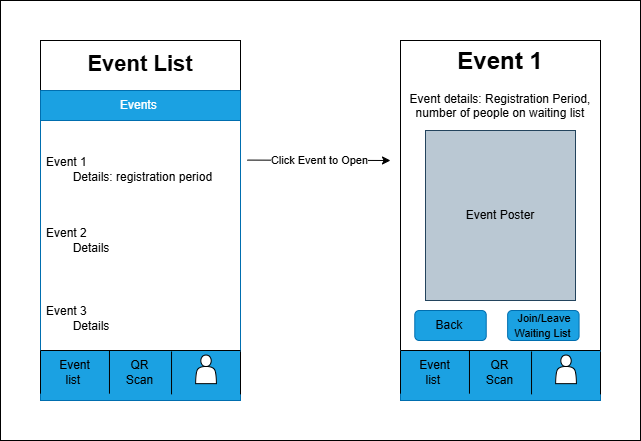

The diagram above was exported from draw.io. Its source (the exported page's mxGraphModel, read from the mxfile embedded in the PNG):
<mxGraphModel dx="1042" dy="535" grid="1" gridSize="10" guides="1" tooltips="1" connect="1" arrows="1" fold="1" page="1" pageScale="1" pageWidth="850" pageHeight="1100" math="0" shadow="0">
  <root>
    <mxCell id="0" />
    <mxCell id="1" parent="0" />
    <mxCell id="cS6o3MEowHF7GF4PK7st-7" parent="1" style="rounded=0;whiteSpace=wrap;html=1;" value="" vertex="1">
      <mxGeometry height="440" width="640" x="40" as="geometry" />
    </mxCell>
    <mxCell id="cS6o3MEowHF7GF4PK7st-1" connectable="0" parent="1" style="group" value="" vertex="1">
      <mxGeometry height="360" width="200" x="80" y="40" as="geometry" />
    </mxCell>
    <mxCell id="npCjKOBaiQAkyowfqx9T-1" parent="cS6o3MEowHF7GF4PK7st-1" style="rounded=0;whiteSpace=wrap;html=1;container=0;movable=1;resizable=1;rotatable=1;deletable=1;editable=1;locked=0;connectable=1;" value="" vertex="1">
      <mxGeometry height="360" width="200" as="geometry" />
    </mxCell>
    <mxCell id="npCjKOBaiQAkyowfqx9T-2" parent="cS6o3MEowHF7GF4PK7st-1" style="swimlane;fontStyle=0;childLayout=stackLayout;horizontal=1;startSize=30;horizontalStack=0;resizeParent=1;resizeParentMax=0;resizeLast=0;collapsible=1;marginBottom=0;whiteSpace=wrap;html=1;fillColor=#1ba1e2;strokeColor=#006EAF;fontColor=#ffffff;movable=1;resizable=1;rotatable=1;deletable=1;editable=1;locked=0;connectable=1;container=0;" value="Events&amp;nbsp;" vertex="1">
      <mxGeometry height="260" width="200" y="50" as="geometry" />
    </mxCell>
    <mxCell id="npCjKOBaiQAkyowfqx9T-14" parent="cS6o3MEowHF7GF4PK7st-1" style="text;html=1;whiteSpace=wrap;strokeColor=none;fillColor=none;align=center;verticalAlign=middle;rounded=0;fontSize=22;fontStyle=1;movable=1;resizable=1;rotatable=1;deletable=1;editable=1;locked=0;connectable=1;container=0;" value="Event List" vertex="1">
      <mxGeometry height="28.571428571428573" width="199.99999999999994" y="9.998571428571438" as="geometry" />
    </mxCell>
    <mxCell id="npCjKOBaiQAkyowfqx9T-3" parent="cS6o3MEowHF7GF4PK7st-1" style="text;strokeColor=none;fillColor=none;align=left;verticalAlign=middle;spacingLeft=4;spacingRight=4;overflow=hidden;points=[[0,0.5],[1,0.5]];portConstraint=eastwest;rotatable=1;whiteSpace=wrap;html=1;movable=1;resizable=1;deletable=1;editable=1;locked=0;connectable=1;container=0;" value="Event 1&lt;div&gt;&lt;span style=&quot;white-space: pre;&quot;&gt;&#09;&lt;/span&gt;Details: registration period&amp;nbsp;&lt;/div&gt;" vertex="1">
      <mxGeometry height="71.4285714285714" width="199.99999999999994" y="93.30357142857139" as="geometry" />
    </mxCell>
    <mxCell id="npCjKOBaiQAkyowfqx9T-4" parent="cS6o3MEowHF7GF4PK7st-1" style="text;strokeColor=none;fillColor=none;align=left;verticalAlign=middle;spacingLeft=4;spacingRight=4;overflow=hidden;points=[[0,0.5],[1,0.5]];portConstraint=eastwest;rotatable=1;whiteSpace=wrap;html=1;movable=1;resizable=1;deletable=1;editable=1;locked=0;connectable=1;container=0;" value="Event 2&lt;div&gt;&lt;span style=&quot;white-space: pre;&quot;&gt;&#09;&lt;/span&gt;Details&lt;br&gt;&lt;/div&gt;" vertex="1">
      <mxGeometry height="71.4285714285714" width="199.99999999999994" y="164.7321428571428" as="geometry" />
    </mxCell>
    <mxCell id="npCjKOBaiQAkyowfqx9T-5" parent="cS6o3MEowHF7GF4PK7st-1" style="text;strokeColor=none;fillColor=none;align=left;verticalAlign=middle;spacingLeft=4;spacingRight=4;overflow=hidden;points=[[0,0.5],[1,0.5]];portConstraint=eastwest;rotatable=1;whiteSpace=wrap;html=1;movable=1;resizable=1;deletable=1;editable=1;locked=0;connectable=1;container=0;" value="Event 3&lt;div&gt;&lt;span style=&quot;white-space: pre;&quot;&gt;&#09;&lt;/span&gt;Details&lt;br&gt;&lt;/div&gt;" vertex="1">
      <mxGeometry height="83.84" width="200" y="236.16000000000003" as="geometry" />
    </mxCell>
    <mxCell id="jlRS_DtjmymUh4-ch5g5-40" connectable="0" parent="cS6o3MEowHF7GF4PK7st-1" style="group" value="" vertex="1">
      <mxGeometry height="50" width="200" y="310" as="geometry" />
    </mxCell>
    <mxCell id="jlRS_DtjmymUh4-ch5g5-39" parent="jlRS_DtjmymUh4-ch5g5-40" style="rounded=0;whiteSpace=wrap;html=1;fillColor=#1ba1e2;fontColor=#ffffff;strokeColor=#006EAF;" value="" vertex="1">
      <mxGeometry height="50" width="200" as="geometry" />
    </mxCell>
    <mxCell id="jlRS_DtjmymUh4-ch5g5-38" connectable="0" parent="jlRS_DtjmymUh4-ch5g5-40" style="group" value="" vertex="1">
      <mxGeometry height="43.8599999999999" width="200" as="geometry" />
    </mxCell>
    <mxCell id="npCjKOBaiQAkyowfqx9T-9" parent="jlRS_DtjmymUh4-ch5g5-38" style="shape=partialRectangle;whiteSpace=wrap;html=1;top=0;bottom=0;fillColor=none;movable=1;resizable=1;rotatable=1;deletable=1;editable=1;locked=0;connectable=1;container=0;" value="" vertex="1">
      <mxGeometry height="42.857142857142854" width="68.9655172413793" y="0.29285714285708764" as="geometry" />
    </mxCell>
    <mxCell id="npCjKOBaiQAkyowfqx9T-7" parent="jlRS_DtjmymUh4-ch5g5-38" style="shape=partialRectangle;whiteSpace=wrap;html=1;top=0;bottom=0;fillColor=none;movable=1;resizable=1;rotatable=1;deletable=1;editable=1;locked=0;connectable=1;container=0;" value="" vertex="1">
      <mxGeometry height="42.857142857142854" width="68.9655172413793" x="131.0344827586207" y="1.0028571428570672" as="geometry" />
    </mxCell>
    <mxCell id="npCjKOBaiQAkyowfqx9T-6" parent="jlRS_DtjmymUh4-ch5g5-38" style="shape=actor;whiteSpace=wrap;html=1;movable=1;resizable=1;rotatable=1;deletable=1;editable=1;locked=0;connectable=1;container=0;" value="" vertex="1">
      <mxGeometry height="28.571428571428573" width="20.68965517241379" x="155.1741379310344" y="4.575714285714184" as="geometry" />
    </mxCell>
    <mxCell id="npCjKOBaiQAkyowfqx9T-12" parent="jlRS_DtjmymUh4-ch5g5-38" style="text;html=1;whiteSpace=wrap;strokeColor=none;fillColor=none;align=center;verticalAlign=middle;rounded=0;movable=1;resizable=1;rotatable=1;deletable=1;editable=1;locked=0;connectable=1;container=0;" value="QR Scan" vertex="1">
      <mxGeometry height="21.428571428571427" width="41.37931034482758" x="79.31034482758616" y="11.00714285714281" as="geometry" />
    </mxCell>
    <mxCell id="npCjKOBaiQAkyowfqx9T-13" parent="jlRS_DtjmymUh4-ch5g5-38" style="text;html=1;whiteSpace=wrap;strokeColor=none;fillColor=none;align=center;verticalAlign=middle;rounded=0;movable=1;resizable=1;rotatable=1;deletable=1;editable=1;locked=0;connectable=1;container=0;" value="Event list&amp;nbsp;" vertex="1">
      <mxGeometry height="21.428571428571427" width="41.37931034482758" x="13.793103448275872" y="11.71714285714279" as="geometry" />
    </mxCell>
    <mxCell id="jlRS_DtjmymUh4-ch5g5-5" edge="1" parent="jlRS_DtjmymUh4-ch5g5-38" style="endArrow=none;html=1;rounded=0;entryX=1;entryY=0.875;entryDx=0;entryDy=0;entryPerimeter=0;movable=1;resizable=1;rotatable=1;deletable=1;editable=1;locked=0;connectable=1;" value="">
      <mxGeometry height="50" relative="1" width="50" as="geometry">
        <mxPoint as="sourcePoint" />
        <mxPoint x="200" as="targetPoint" />
      </mxGeometry>
    </mxCell>
    <mxCell id="cS6o3MEowHF7GF4PK7st-2" connectable="0" parent="1" style="group" value="" vertex="1">
      <mxGeometry height="360" width="200" x="440" y="40" as="geometry" />
    </mxCell>
    <mxCell id="npCjKOBaiQAkyowfqx9T-23" parent="cS6o3MEowHF7GF4PK7st-2" style="rounded=1;whiteSpace=wrap;html=1;movable=1;resizable=1;rotatable=1;deletable=1;editable=1;locked=0;connectable=1;container=0;" value="" vertex="1">
      <mxGeometry height="45" width="85.71375792020984" y="150" as="geometry" />
    </mxCell>
    <mxCell id="npCjKOBaiQAkyowfqx9T-24" parent="cS6o3MEowHF7GF4PK7st-2" style="rounded=0;whiteSpace=wrap;html=1;movable=1;resizable=1;rotatable=1;deletable=1;editable=1;locked=0;connectable=1;container=0;" value="" vertex="1">
      <mxGeometry height="360" width="199.99876848048962" as="geometry" />
    </mxCell>
    <mxCell id="npCjKOBaiQAkyowfqx9T-25" parent="cS6o3MEowHF7GF4PK7st-2" style="text;html=1;whiteSpace=wrap;overflow=hidden;rounded=0;movable=1;resizable=1;rotatable=1;deletable=1;editable=1;locked=0;connectable=1;container=0;align=center;" value="&lt;h1 style=&quot;margin-top: 0px;&quot;&gt;Event 1&lt;/h1&gt;&lt;p style=&quot;&quot;&gt;Event details:&amp;nbsp;&lt;span style=&quot;background-color: transparent; color: light-dark(rgb(0, 0, 0), rgb(255, 255, 255));&quot;&gt;Registration Period, number of people on waiting list&lt;/span&gt;&lt;/p&gt;" vertex="1">
      <mxGeometry height="232.49999999999997" width="199.99876848048962" as="geometry" />
    </mxCell>
    <mxCell id="npCjKOBaiQAkyowfqx9T-26" parent="cS6o3MEowHF7GF4PK7st-2" style="rounded=1;whiteSpace=wrap;html=1;fillColor=#1ba1e2;fontColor=#ffffff;strokeColor=#006EAF;movable=1;resizable=1;rotatable=1;deletable=1;editable=1;locked=0;connectable=1;container=0;" value="" vertex="1">
      <mxGeometry height="30" width="71.42813160017485" x="107.14219740026226" y="270" as="geometry" />
    </mxCell>
    <mxCell id="npCjKOBaiQAkyowfqx9T-27" parent="cS6o3MEowHF7GF4PK7st-2" style="rounded=1;whiteSpace=wrap;html=1;fillColor=#1ba1e2;fontColor=#ffffff;strokeColor=#006EAF;movable=1;resizable=1;rotatable=1;deletable=1;editable=1;locked=0;connectable=1;container=0;" value="" vertex="1">
      <mxGeometry height="30" width="71.42813160017485" x="14.285626320035021" y="270" as="geometry" />
    </mxCell>
    <mxCell id="npCjKOBaiQAkyowfqx9T-28" parent="cS6o3MEowHF7GF4PK7st-2" style="text;html=1;whiteSpace=wrap;strokeColor=none;fillColor=none;align=center;verticalAlign=middle;rounded=0;movable=1;resizable=1;rotatable=1;deletable=1;editable=1;locked=0;connectable=1;container=0;" value="Back&amp;nbsp;" vertex="1">
      <mxGeometry height="22.5" width="42.85687896010492" x="28.57125264006993" y="273.75" as="geometry" />
    </mxCell>
    <mxCell id="npCjKOBaiQAkyowfqx9T-29" parent="cS6o3MEowHF7GF4PK7st-2" style="text;html=1;whiteSpace=wrap;strokeColor=none;fillColor=none;align=center;verticalAlign=middle;rounded=0;movable=1;resizable=1;rotatable=1;deletable=1;editable=1;locked=0;connectable=1;container=0;" value="&lt;font style=&quot;font-size: 11px;&quot;&gt;Join/Leave Waiting List&amp;nbsp;&lt;/font&gt;" vertex="1">
      <mxGeometry height="22.5" width="70" x="108.56999999999994" y="273.75" as="geometry" />
    </mxCell>
    <mxCell id="jlRS_DtjmymUh4-ch5g5-18" connectable="0" parent="cS6o3MEowHF7GF4PK7st-2" style="group" value="" vertex="1">
      <mxGeometry height="44.996632653061226" width="200" y="315" as="geometry" />
    </mxCell>
    <mxCell id="npCjKOBaiQAkyowfqx9T-35" parent="jlRS_DtjmymUh4-ch5g5-18" style="shape=partialRectangle;whiteSpace=wrap;html=1;top=0;bottom=0;fillColor=none;movable=1;resizable=1;rotatable=1;deletable=1;editable=1;locked=0;connectable=1;container=0;" value="" vertex="1">
      <mxGeometry height="44.08163265306122" width="68.96509257947918" x="131.03490742052077" y="0.9150000000000205" as="geometry" />
    </mxCell>
    <mxCell id="npCjKOBaiQAkyowfqx9T-36" parent="jlRS_DtjmymUh4-ch5g5-18" style="shape=partialRectangle;whiteSpace=wrap;html=1;top=0;bottom=0;fillColor=none;movable=1;resizable=1;rotatable=1;deletable=1;editable=1;locked=0;connectable=1;container=0;" value="" vertex="1">
      <mxGeometry height="44.08163265306122" width="68.96509257947918" y="0.9150000000000205" as="geometry" />
    </mxCell>
    <mxCell id="npCjKOBaiQAkyowfqx9T-37" edge="1" parent="jlRS_DtjmymUh4-ch5g5-18" style="endArrow=none;html=1;rounded=0;entryX=1;entryY=0.875;entryDx=0;entryDy=0;entryPerimeter=0;movable=1;resizable=1;rotatable=1;deletable=1;editable=1;locked=0;connectable=1;" target="npCjKOBaiQAkyowfqx9T-24" value="">
      <mxGeometry height="50" relative="1" width="50" as="geometry">
        <mxPoint as="sourcePoint" />
        <mxPoint x="57.14250528013986" y="-127.5" as="targetPoint" />
      </mxGeometry>
    </mxCell>
    <mxCell id="npCjKOBaiQAkyowfqx9T-41" parent="jlRS_DtjmymUh4-ch5g5-18" style="text;html=1;whiteSpace=wrap;strokeColor=none;fillColor=none;align=center;verticalAlign=middle;rounded=0;movable=1;resizable=1;rotatable=1;deletable=1;editable=1;locked=0;connectable=1;container=0;" value="QR Scan" vertex="1">
      <mxGeometry height="22.04081632653061" width="41.379055547687514" x="79.30665451567415" y="11.932500000000005" as="geometry" />
    </mxCell>
    <mxCell id="npCjKOBaiQAkyowfqx9T-45" parent="jlRS_DtjmymUh4-ch5g5-18" style="text;html=1;whiteSpace=wrap;strokeColor=none;fillColor=none;align=center;verticalAlign=middle;rounded=0;movable=1;resizable=1;rotatable=1;deletable=1;editable=1;locked=0;connectable=1;container=0;" value="Event list&amp;nbsp;" vertex="1">
      <mxGeometry height="22.5" width="42.85687896010492" x="13.057062456511972" y="11.932500000000005" as="geometry" />
    </mxCell>
    <mxCell id="jlRS_DtjmymUh4-ch5g5-17" parent="jlRS_DtjmymUh4-ch5g5-18" style="shape=actor;whiteSpace=wrap;html=1;movable=1;resizable=1;rotatable=1;deletable=1;editable=1;locked=0;connectable=1;container=0;" value="" vertex="1">
      <mxGeometry height="28.571428571428573" width="20.68965517241379" x="155.16999999999996" y="8.899999999999977" as="geometry" />
    </mxCell>
    <mxCell id="jlRS_DtjmymUh4-ch5g5-37" parent="cS6o3MEowHF7GF4PK7st-2" style="rounded=0;whiteSpace=wrap;html=1;fillColor=#bac8d3;strokeColor=#23445d;" value="Event Poster" vertex="1">
      <mxGeometry height="170" width="150" x="25" y="90" as="geometry" />
    </mxCell>
    <mxCell id="jlRS_DtjmymUh4-ch5g5-41" connectable="0" parent="cS6o3MEowHF7GF4PK7st-2" style="group" value="" vertex="1">
      <mxGeometry height="50" width="200" y="310" as="geometry" />
    </mxCell>
    <mxCell id="jlRS_DtjmymUh4-ch5g5-42" parent="jlRS_DtjmymUh4-ch5g5-41" style="rounded=0;whiteSpace=wrap;html=1;fillColor=#1ba1e2;fontColor=#ffffff;strokeColor=#006EAF;" value="" vertex="1">
      <mxGeometry height="50" width="200" as="geometry" />
    </mxCell>
    <mxCell id="jlRS_DtjmymUh4-ch5g5-43" connectable="0" parent="jlRS_DtjmymUh4-ch5g5-41" style="group" value="" vertex="1">
      <mxGeometry height="43.8599999999999" width="200" as="geometry" />
    </mxCell>
    <mxCell id="jlRS_DtjmymUh4-ch5g5-44" parent="jlRS_DtjmymUh4-ch5g5-43" style="shape=partialRectangle;whiteSpace=wrap;html=1;top=0;bottom=0;fillColor=none;movable=1;resizable=1;rotatable=1;deletable=1;editable=1;locked=0;connectable=1;container=0;" value="" vertex="1">
      <mxGeometry height="42.857142857142854" width="68.9655172413793" y="0.29285714285708764" as="geometry" />
    </mxCell>
    <mxCell id="jlRS_DtjmymUh4-ch5g5-45" parent="jlRS_DtjmymUh4-ch5g5-43" style="shape=partialRectangle;whiteSpace=wrap;html=1;top=0;bottom=0;fillColor=none;movable=1;resizable=1;rotatable=1;deletable=1;editable=1;locked=0;connectable=1;container=0;" value="" vertex="1">
      <mxGeometry height="42.857142857142854" width="68.9655172413793" x="131.0344827586207" y="1.0028571428570672" as="geometry" />
    </mxCell>
    <mxCell id="jlRS_DtjmymUh4-ch5g5-46" parent="jlRS_DtjmymUh4-ch5g5-43" style="shape=actor;whiteSpace=wrap;html=1;movable=1;resizable=1;rotatable=1;deletable=1;editable=1;locked=0;connectable=1;container=0;" value="" vertex="1">
      <mxGeometry height="28.571428571428573" width="20.68965517241379" x="155.1741379310344" y="4.575714285714184" as="geometry" />
    </mxCell>
    <mxCell id="jlRS_DtjmymUh4-ch5g5-47" parent="jlRS_DtjmymUh4-ch5g5-43" style="text;html=1;whiteSpace=wrap;strokeColor=none;fillColor=none;align=center;verticalAlign=middle;rounded=0;movable=1;resizable=1;rotatable=1;deletable=1;editable=1;locked=0;connectable=1;container=0;" value="QR Scan" vertex="1">
      <mxGeometry height="21.428571428571427" width="41.37931034482758" x="79.31034482758616" y="11.00714285714281" as="geometry" />
    </mxCell>
    <mxCell id="jlRS_DtjmymUh4-ch5g5-48" parent="jlRS_DtjmymUh4-ch5g5-43" style="text;html=1;whiteSpace=wrap;strokeColor=none;fillColor=none;align=center;verticalAlign=middle;rounded=0;movable=1;resizable=1;rotatable=1;deletable=1;editable=1;locked=0;connectable=1;container=0;" value="Event list&amp;nbsp;" vertex="1">
      <mxGeometry height="21.428571428571427" width="41.37931034482758" x="13.793103448275872" y="11.71714285714279" as="geometry" />
    </mxCell>
    <mxCell id="jlRS_DtjmymUh4-ch5g5-49" edge="1" parent="jlRS_DtjmymUh4-ch5g5-43" style="endArrow=none;html=1;rounded=0;entryX=1;entryY=0.875;entryDx=0;entryDy=0;entryPerimeter=0;movable=1;resizable=1;rotatable=1;deletable=1;editable=1;locked=0;connectable=1;" value="">
      <mxGeometry height="50" relative="1" width="50" as="geometry">
        <mxPoint as="sourcePoint" />
        <mxPoint x="200" as="targetPoint" />
      </mxGeometry>
    </mxCell>
    <mxCell id="cS6o3MEowHF7GF4PK7st-3" edge="1" parent="1" source="npCjKOBaiQAkyowfqx9T-3" style="endArrow=classic;html=1;rounded=0;exitX=1.034;exitY=0.368;exitDx=0;exitDy=0;exitPerimeter=0;" value="">
      <mxGeometry relative="1" as="geometry">
        <mxPoint x="310" y="160" as="sourcePoint" />
        <mxPoint x="430" y="160" as="targetPoint" />
      </mxGeometry>
    </mxCell>
    <mxCell id="cS6o3MEowHF7GF4PK7st-4" connectable="0" parent="cS6o3MEowHF7GF4PK7st-3" style="edgeLabel;resizable=0;html=1;;align=center;verticalAlign=middle;" value="Click Event to Open" vertex="1">
      <mxGeometry relative="1" as="geometry" />
    </mxCell>
  </root>
</mxGraphModel>